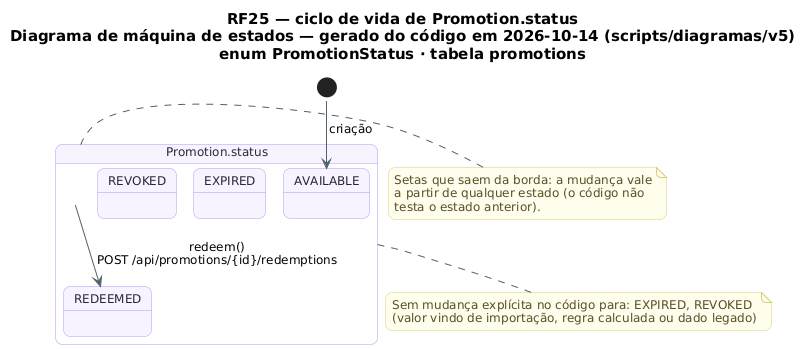

The diagram above was rendered by PlantUML. Its source (embedded in the PNG):
@startuml RF25_MaquinaDeEstados_Promocao
!pragma layout smetana
skinparam backgroundColor #FFFFFF
skinparam shadowing false
skinparam defaultFontName "DejaVu Sans"
skinparam defaultFontSize 12
skinparam titleFontSize 15
skinparam roundcorner 14
skinparam ArrowColor #52606D
skinparam note {
  BackgroundColor #FFFDEB
  BorderColor #D8CE78
  FontColor #554F24
}
skinparam state {
  BackgroundColor #F8F4FF
  BorderColor #B695F5
  FontColor #2D2438
  StartColor #20A77A
  EndColor #4B5563
}
title RF25 — ciclo de vida de Promotion.status\nDiagrama de máquina de estados — gerado do código em 2026-10-14 (scripts/diagramas/v5)\nenum PromotionStatus · tabela promotions

state "Promotion.status" as Ciclo_Promotion {
  state Ciclo_Promotion_AVAILABLE as "AVAILABLE"
  state Ciclo_Promotion_REDEEMED as "REDEEMED"
  state Ciclo_Promotion_EXPIRED as "EXPIRED"
  state Ciclo_Promotion_REVOKED as "REVOKED"
}
[*] --> Ciclo_Promotion_AVAILABLE : criação
Ciclo_Promotion --> Ciclo_Promotion_REDEEMED : redeem()\nPOST /api/promotions/{id}/redemptions
note bottom of Ciclo_Promotion
  Sem mudança explícita no código para: EXPIRED, REVOKED
  (valor vindo de importação, regra calculada ou dado legado)
end note
note right of Ciclo_Promotion
  Setas que saem da borda: a mudança vale
  a partir de qualquer estado (o código não
  testa o estado anterior).
end note
@enduml